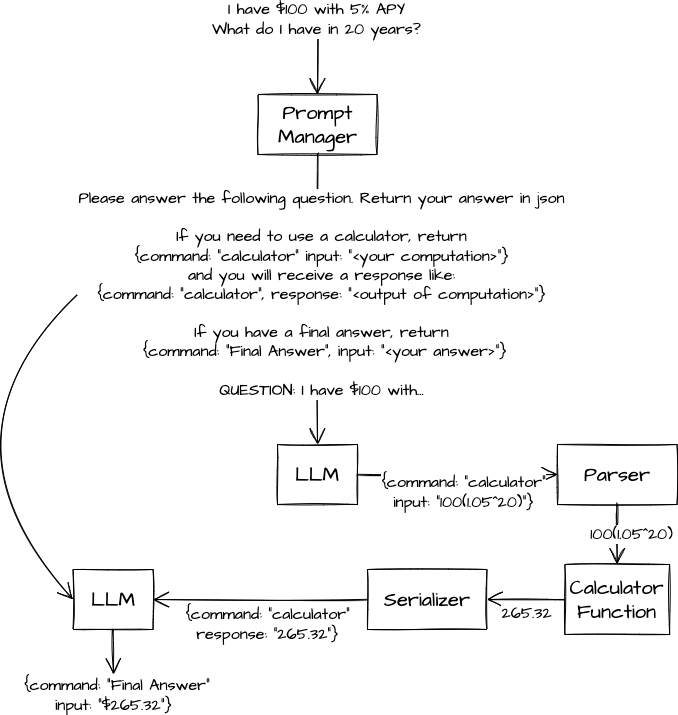

The diagram above was exported from draw.io. Its source (the exported page's mxGraphModel, read from the mxfile embedded in the PNG):
<mxGraphModel dx="2240" dy="1886" grid="1" gridSize="10" guides="1" tooltips="1" connect="1" arrows="1" fold="1" page="1" pageScale="1" pageWidth="850" pageHeight="1100" math="0" shadow="0">
  <root>
    <mxCell id="0" />
    <mxCell id="1" parent="0" />
    <mxCell id="HgOStKPgM4pb_qvL8WW1-1" value="I have $100 with 5% APY&lt;br&gt;What do I have in 20 years?" style="edgeStyle=none;curved=1;rounded=0;sketch=1;hachureGap=4;orthogonalLoop=1;jettySize=auto;html=1;fontFamily=Architects Daughter;fontSource=https%3A%2F%2Ffonts.googleapis.com%2Fcss%3Ffamily%3DArchitects%2BDaughter;fontSize=16;endArrow=open;startSize=14;endSize=14;sourcePerimeterSpacing=8;targetPerimeterSpacing=8;entryX=0.5;entryY=0;entryDx=0;entryDy=0;" edge="1" parent="1" target="HgOStKPgM4pb_qvL8WW1-7">
      <mxGeometry x="-0.913" y="-1" relative="1" as="geometry">
        <mxPoint x="270" y="-510" as="sourcePoint" />
        <mxPoint x="64.51999999999998" y="-212" as="targetPoint" />
        <mxPoint y="1" as="offset" />
        <Array as="points" />
      </mxGeometry>
    </mxCell>
    <mxCell id="HgOStKPgM4pb_qvL8WW1-4" value="LLM" style="rounded=0;whiteSpace=wrap;html=1;sketch=1;hachureGap=4;pointerEvents=0;fontFamily=Architects Daughter;fontSource=https%3A%2F%2Ffonts.googleapis.com%2Fcss%3Ffamily%3DArchitects%2BDaughter;fontSize=20;" vertex="1" parent="1">
      <mxGeometry x="230" y="-80" width="80" height="60" as="geometry" />
    </mxCell>
    <mxCell id="HgOStKPgM4pb_qvL8WW1-5" value="Parser" style="rounded=0;whiteSpace=wrap;html=1;sketch=1;hachureGap=4;pointerEvents=0;fontFamily=Architects Daughter;fontSource=https%3A%2F%2Ffonts.googleapis.com%2Fcss%3Ffamily%3DArchitects%2BDaughter;fontSize=20;" vertex="1" parent="1">
      <mxGeometry x="510" y="-80" width="119.5" height="60" as="geometry" />
    </mxCell>
    <mxCell id="HgOStKPgM4pb_qvL8WW1-6" value="{command: &quot;calculator&quot;&lt;br style=&quot;border-color: var(--border-color);&quot;&gt;input: &quot;100(1.05^20)&quot;}" style="edgeStyle=none;curved=1;rounded=0;sketch=1;hachureGap=4;orthogonalLoop=1;jettySize=auto;html=1;fontFamily=Architects Daughter;fontSource=https%3A%2F%2Ffonts.googleapis.com%2Fcss%3Ffamily%3DArchitects%2BDaughter;fontSize=16;endArrow=open;startSize=14;endSize=14;sourcePerimeterSpacing=8;targetPerimeterSpacing=8;entryX=0;entryY=0.5;entryDx=0;entryDy=0;exitX=1;exitY=0.5;exitDx=0;exitDy=0;" edge="1" parent="1" source="HgOStKPgM4pb_qvL8WW1-4" target="HgOStKPgM4pb_qvL8WW1-5">
      <mxGeometry x="0.0659" y="-18" relative="1" as="geometry">
        <mxPoint x="65" as="sourcePoint" />
        <mxPoint x="59.5" y="40" as="targetPoint" />
        <mxPoint as="offset" />
      </mxGeometry>
    </mxCell>
    <mxCell id="HgOStKPgM4pb_qvL8WW1-7" value="Prompt Manager" style="rounded=0;whiteSpace=wrap;html=1;sketch=1;hachureGap=4;pointerEvents=0;fontFamily=Architects Daughter;fontSource=https%3A%2F%2Ffonts.googleapis.com%2Fcss%3Ffamily%3DArchitects%2BDaughter;fontSize=20;" vertex="1" parent="1">
      <mxGeometry x="210.5" y="-430" width="119" height="60" as="geometry" />
    </mxCell>
    <mxCell id="HgOStKPgM4pb_qvL8WW1-8" value="Please answer the following question. Return your answer in json&lt;br&gt;&lt;br&gt;If you need to use a calculator, return&lt;br&gt;{command: &quot;calculator&quot; input: &quot;&amp;lt;your computation&amp;gt;&quot;}&lt;br&gt;and you will receive a response like:&lt;br&gt;{command: &quot;calculator&quot;, response: &quot;&amp;lt;output of computation&amp;gt;&quot;}&lt;br&gt;&lt;br&gt;If you have a final answer, return&lt;br&gt;&amp;nbsp;{command: &quot;Final Answer&quot;, input: &quot;&amp;lt;your answer&amp;gt;&quot;}&lt;br&gt;&lt;br&gt;QUESTION: I have $100 with..." style="edgeStyle=none;curved=1;rounded=0;sketch=1;hachureGap=4;orthogonalLoop=1;jettySize=auto;html=1;fontFamily=Architects Daughter;fontSource=https%3A%2F%2Ffonts.googleapis.com%2Fcss%3Ffamily%3DArchitects%2BDaughter;fontSize=16;endArrow=open;startSize=14;endSize=14;sourcePerimeterSpacing=8;targetPerimeterSpacing=8;exitX=0.5;exitY=1;exitDx=0;exitDy=0;entryX=0.5;entryY=0;entryDx=0;entryDy=0;" edge="1" parent="1" source="HgOStKPgM4pb_qvL8WW1-7" target="HgOStKPgM4pb_qvL8WW1-4">
      <mxGeometry x="-0.0323" y="4" relative="1" as="geometry">
        <mxPoint x="75" y="-180" as="sourcePoint" />
        <mxPoint x="75" y="-140" as="targetPoint" />
        <mxPoint as="offset" />
      </mxGeometry>
    </mxCell>
    <mxCell id="HgOStKPgM4pb_qvL8WW1-12" value="Calculator Function" style="rounded=0;whiteSpace=wrap;html=1;sketch=1;hachureGap=4;pointerEvents=0;fontFamily=Architects Daughter;fontSource=https%3A%2F%2Ffonts.googleapis.com%2Fcss%3Ffamily%3DArchitects%2BDaughter;fontSize=20;" vertex="1" parent="1">
      <mxGeometry x="517.37" y="40" width="104.75" height="70" as="geometry" />
    </mxCell>
    <mxCell id="HgOStKPgM4pb_qvL8WW1-13" value="100(1.05^20)" style="edgeStyle=none;curved=1;rounded=0;sketch=1;hachureGap=4;orthogonalLoop=1;jettySize=auto;html=1;fontFamily=Architects Daughter;fontSource=https%3A%2F%2Ffonts.googleapis.com%2Fcss%3Ffamily%3DArchitects%2BDaughter;fontSize=16;endArrow=open;startSize=14;endSize=14;sourcePerimeterSpacing=8;targetPerimeterSpacing=8;exitX=0.5;exitY=1;exitDx=0;exitDy=0;entryX=0.5;entryY=0;entryDx=0;entryDy=0;" edge="1" parent="1" source="HgOStKPgM4pb_qvL8WW1-5" target="HgOStKPgM4pb_qvL8WW1-12">
      <mxGeometry x="-0.0327" y="14" relative="1" as="geometry">
        <mxPoint x="76" y="30" as="sourcePoint" />
        <mxPoint x="75" y="100" as="targetPoint" />
        <mxPoint as="offset" />
      </mxGeometry>
    </mxCell>
    <mxCell id="HgOStKPgM4pb_qvL8WW1-19" value="265.32" style="edgeStyle=none;curved=1;rounded=0;sketch=1;hachureGap=4;orthogonalLoop=1;jettySize=auto;html=1;fontFamily=Architects Daughter;fontSource=https%3A%2F%2Ffonts.googleapis.com%2Fcss%3Ffamily%3DArchitects%2BDaughter;fontSize=16;endArrow=open;startSize=14;endSize=14;sourcePerimeterSpacing=8;targetPerimeterSpacing=8;exitX=0;exitY=0.5;exitDx=0;exitDy=0;entryX=1;entryY=0.5;entryDx=0;entryDy=0;" edge="1" parent="1" source="HgOStKPgM4pb_qvL8WW1-12" target="HgOStKPgM4pb_qvL8WW1-21">
      <mxGeometry x="-0.027" y="14" relative="1" as="geometry">
        <mxPoint x="150" y="70" as="sourcePoint" />
        <mxPoint x="280" y="100" as="targetPoint" />
        <mxPoint as="offset" />
      </mxGeometry>
    </mxCell>
    <mxCell id="HgOStKPgM4pb_qvL8WW1-20" value="&amp;nbsp;{command: &quot;Final Answer&quot;&lt;br style=&quot;border-color: var(--border-color);&quot;&gt;input: &quot;$265.32&quot;}" style="edgeStyle=none;curved=1;rounded=0;sketch=1;hachureGap=4;orthogonalLoop=1;jettySize=auto;html=1;fontFamily=Architects Daughter;fontSource=https%3A%2F%2Ffonts.googleapis.com%2Fcss%3Ffamily%3DArchitects%2BDaughter;fontSize=16;endArrow=open;startSize=14;endSize=14;sourcePerimeterSpacing=8;targetPerimeterSpacing=8;exitX=0.5;exitY=1;exitDx=0;exitDy=0;" edge="1" parent="1" source="HgOStKPgM4pb_qvL8WW1-25">
      <mxGeometry x="1" y="-20" relative="1" as="geometry">
        <mxPoint x="70" y="50" as="sourcePoint" />
        <mxPoint x="66" y="150" as="targetPoint" />
        <mxPoint x="20" y="20" as="offset" />
      </mxGeometry>
    </mxCell>
    <mxCell id="HgOStKPgM4pb_qvL8WW1-21" value="Serializer" style="rounded=0;whiteSpace=wrap;html=1;sketch=1;hachureGap=4;pointerEvents=0;fontFamily=Architects Daughter;fontSource=https%3A%2F%2Ffonts.googleapis.com%2Fcss%3Ffamily%3DArchitects%2BDaughter;fontSize=20;" vertex="1" parent="1">
      <mxGeometry x="320" y="45" width="119.5" height="60" as="geometry" />
    </mxCell>
    <mxCell id="HgOStKPgM4pb_qvL8WW1-24" value="{command: &quot;calculator&quot;&lt;br style=&quot;border-color: var(--border-color);&quot;&gt;response: &quot;265.32&quot;}" style="edgeStyle=none;curved=1;rounded=0;sketch=1;hachureGap=4;orthogonalLoop=1;jettySize=auto;html=1;fontFamily=Architects Daughter;fontSource=https%3A%2F%2Ffonts.googleapis.com%2Fcss%3Ffamily%3DArchitects%2BDaughter;fontSize=16;endArrow=open;startSize=14;endSize=14;sourcePerimeterSpacing=8;targetPerimeterSpacing=8;entryX=1;entryY=0.5;entryDx=0;entryDy=0;exitX=0;exitY=0.5;exitDx=0;exitDy=0;" edge="1" parent="1" source="HgOStKPgM4pb_qvL8WW1-21" target="HgOStKPgM4pb_qvL8WW1-25">
      <mxGeometry x="-0.0676" y="25" relative="1" as="geometry">
        <mxPoint x="115" y="-20" as="sourcePoint" />
        <mxPoint x="330" y="-20" as="targetPoint" />
        <mxPoint as="offset" />
        <Array as="points" />
      </mxGeometry>
    </mxCell>
    <mxCell id="HgOStKPgM4pb_qvL8WW1-25" value="LLM" style="rounded=0;whiteSpace=wrap;html=1;sketch=1;hachureGap=4;pointerEvents=0;fontFamily=Architects Daughter;fontSource=https%3A%2F%2Ffonts.googleapis.com%2Fcss%3Ffamily%3DArchitects%2BDaughter;fontSize=20;" vertex="1" parent="1">
      <mxGeometry x="25.509999999999998" y="45" width="80" height="60" as="geometry" />
    </mxCell>
    <mxCell id="YlTFQ4DUntGKkvdGLLxJ-1" value="" style="edgeStyle=none;curved=1;rounded=0;sketch=1;hachureGap=4;orthogonalLoop=1;jettySize=auto;html=1;fontFamily=Architects Daughter;fontSource=https%3A%2F%2Ffonts.googleapis.com%2Fcss%3Ffamily%3DArchitects%2BDaughter;fontSize=16;endArrow=open;startSize=14;endSize=14;sourcePerimeterSpacing=8;targetPerimeterSpacing=8;entryX=0;entryY=0.5;entryDx=0;entryDy=0;" edge="1" parent="1" target="HgOStKPgM4pb_qvL8WW1-25">
      <mxGeometry x="1" y="9" relative="1" as="geometry">
        <mxPoint x="30" y="-230" as="sourcePoint" />
        <mxPoint x="76" y="160" as="targetPoint" />
        <mxPoint x="-3" y="2" as="offset" />
        <Array as="points">
          <mxPoint x="-120" y="-90" />
        </Array>
      </mxGeometry>
    </mxCell>
  </root>
</mxGraphModel>